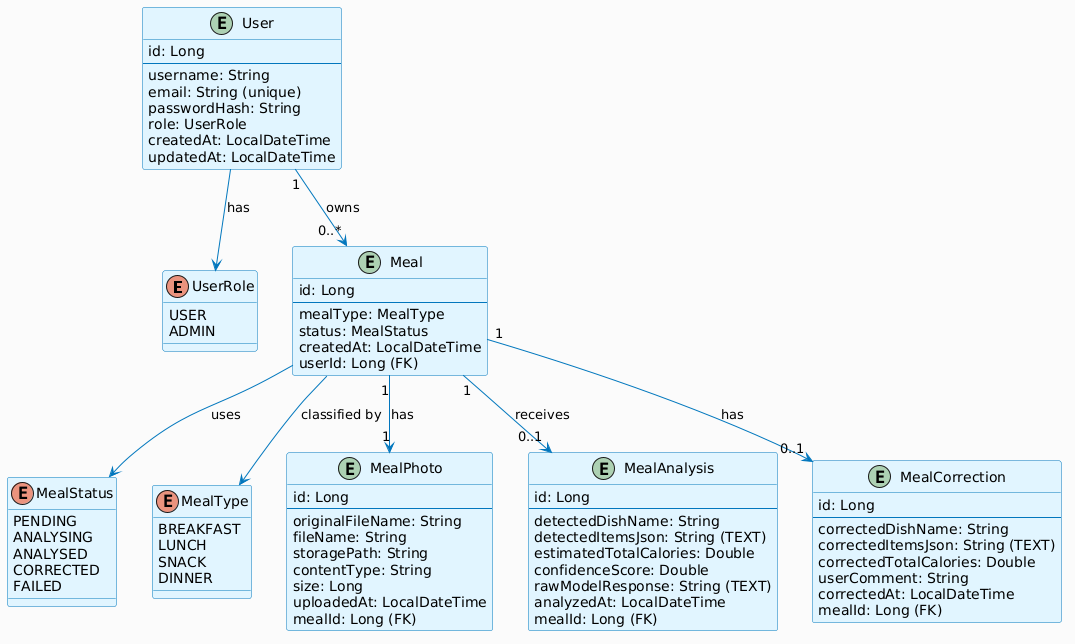

The diagram above was rendered by PlantUML. Its source (embedded in the PNG):
@startuml
!define ENTITY_COLOR #E1F5FE
!define ENUM_COLOR #FFF9C4

skinparam backgroundColor #FAFAFA
skinparam classBackgroundColor ENTITY_COLOR
skinparam classBorderColor #0277BD
skinparam classArrowColor #0277BD

enum UserRole {
  USER
  ADMIN
}

enum MealStatus {
  PENDING
  ANALYSING
  ANALYSED
  CORRECTED
  FAILED
}

enum MealType {
  BREAKFAST
  LUNCH
  SNACK
  DINNER
}

entity User {
  id: Long
  --
  username: String
  email: String (unique)
  passwordHash: String
  role: UserRole
  createdAt: LocalDateTime
  updatedAt: LocalDateTime
}

entity Meal {
  id: Long
  --
  mealType: MealType
  status: MealStatus
  createdAt: LocalDateTime
  userId: Long (FK)
}

entity MealPhoto {
  id: Long
  --
  originalFileName: String
  fileName: String
  storagePath: String
  contentType: String
  size: Long
  uploadedAt: LocalDateTime
  mealId: Long (FK)
}

entity MealAnalysis {
  id: Long
  --
  detectedDishName: String
  detectedItemsJson: String (TEXT)
  estimatedTotalCalories: Double
  confidenceScore: Double
  rawModelResponse: String (TEXT)
  analyzedAt: LocalDateTime
  mealId: Long (FK)
}

entity MealCorrection {
  id: Long
  --
  correctedDishName: String
  correctedItemsJson: String (TEXT)
  correctedTotalCalories: Double
  userComment: String
  correctedAt: LocalDateTime
  mealId: Long (FK)
}

User "1" --> "0..*" Meal : owns
Meal "1" --> "1" MealPhoto : has
Meal "1" --> "0..1" MealAnalysis : receives
Meal "1" --> "0..1" MealCorrection : has
Meal --> MealStatus : uses
Meal --> MealType : classified by
User --> UserRole : has
@enduml